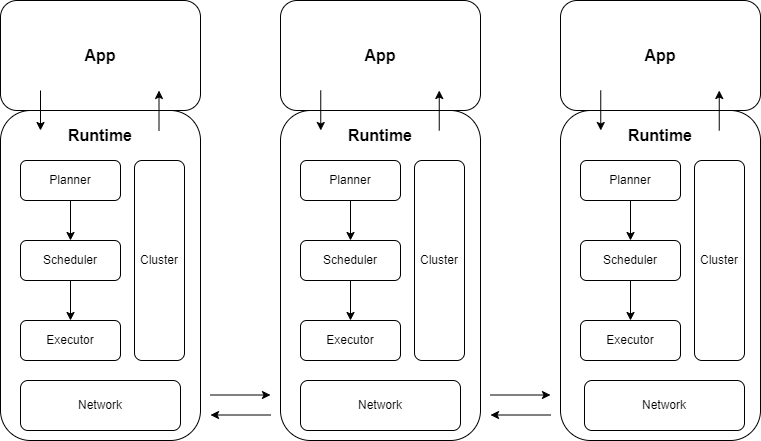

The diagram above was exported from draw.io. Its source (the exported page's mxGraphModel, read from the mxfile embedded in the PNG):
<mxGraphModel dx="2074" dy="1196" grid="1" gridSize="10" guides="1" tooltips="1" connect="1" arrows="1" fold="1" page="1" pageScale="1" pageWidth="827" pageHeight="1169" math="0" shadow="0">
  <root>
    <mxCell id="0" />
    <mxCell id="1" parent="0" />
    <mxCell id="5TMR39DWPzieqT85h-48-10" value="" style="rounded=1;whiteSpace=wrap;html=1;" parent="1" vertex="1">
      <mxGeometry x="180" y="390" width="200" height="330" as="geometry" />
    </mxCell>
    <mxCell id="5TMR39DWPzieqT85h-48-6" value="" style="edgeStyle=orthogonalEdgeStyle;rounded=0;orthogonalLoop=1;jettySize=auto;html=1;" parent="1" source="5TMR39DWPzieqT85h-48-4" target="5TMR39DWPzieqT85h-48-5" edge="1">
      <mxGeometry relative="1" as="geometry" />
    </mxCell>
    <mxCell id="5TMR39DWPzieqT85h-48-4" value="Planner" style="rounded=1;whiteSpace=wrap;html=1;" parent="1" vertex="1">
      <mxGeometry x="200" y="440" width="100" height="40" as="geometry" />
    </mxCell>
    <mxCell id="5TMR39DWPzieqT85h-48-9" value="" style="edgeStyle=orthogonalEdgeStyle;rounded=0;orthogonalLoop=1;jettySize=auto;html=1;" parent="1" source="5TMR39DWPzieqT85h-48-5" target="5TMR39DWPzieqT85h-48-8" edge="1">
      <mxGeometry relative="1" as="geometry" />
    </mxCell>
    <mxCell id="5TMR39DWPzieqT85h-48-5" value="Scheduler" style="rounded=1;whiteSpace=wrap;html=1;" parent="1" vertex="1">
      <mxGeometry x="200" y="520" width="100" height="40" as="geometry" />
    </mxCell>
    <mxCell id="5TMR39DWPzieqT85h-48-8" value="Executor" style="rounded=1;whiteSpace=wrap;html=1;" parent="1" vertex="1">
      <mxGeometry x="200" y="600" width="100" height="40" as="geometry" />
    </mxCell>
    <mxCell id="5TMR39DWPzieqT85h-48-11" value="&lt;b&gt;&lt;font style=&quot;font-size: 16px;&quot;&gt;Runtime&lt;/font&gt;&lt;/b&gt;" style="text;html=1;align=center;verticalAlign=middle;whiteSpace=wrap;rounded=0;" parent="1" vertex="1">
      <mxGeometry x="250" y="400" width="60" height="30" as="geometry" />
    </mxCell>
    <mxCell id="5TMR39DWPzieqT85h-48-19" value="Cluster" style="rounded=1;whiteSpace=wrap;html=1;" parent="1" vertex="1">
      <mxGeometry x="314" y="440" width="50" height="200" as="geometry" />
    </mxCell>
    <mxCell id="5TMR39DWPzieqT85h-48-20" value="" style="rounded=1;whiteSpace=wrap;html=1;" parent="1" vertex="1">
      <mxGeometry x="460" y="390" width="200" height="330" as="geometry" />
    </mxCell>
    <mxCell id="5TMR39DWPzieqT85h-48-21" value="" style="edgeStyle=orthogonalEdgeStyle;rounded=0;orthogonalLoop=1;jettySize=auto;html=1;" parent="1" source="5TMR39DWPzieqT85h-48-22" target="5TMR39DWPzieqT85h-48-24" edge="1">
      <mxGeometry relative="1" as="geometry" />
    </mxCell>
    <mxCell id="5TMR39DWPzieqT85h-48-22" value="Planner" style="rounded=1;whiteSpace=wrap;html=1;" parent="1" vertex="1">
      <mxGeometry x="480" y="440" width="100" height="40" as="geometry" />
    </mxCell>
    <mxCell id="5TMR39DWPzieqT85h-48-23" value="" style="edgeStyle=orthogonalEdgeStyle;rounded=0;orthogonalLoop=1;jettySize=auto;html=1;" parent="1" source="5TMR39DWPzieqT85h-48-24" target="5TMR39DWPzieqT85h-48-25" edge="1">
      <mxGeometry relative="1" as="geometry" />
    </mxCell>
    <mxCell id="5TMR39DWPzieqT85h-48-24" value="Scheduler" style="rounded=1;whiteSpace=wrap;html=1;" parent="1" vertex="1">
      <mxGeometry x="480" y="520" width="100" height="40" as="geometry" />
    </mxCell>
    <mxCell id="5TMR39DWPzieqT85h-48-25" value="Executor" style="rounded=1;whiteSpace=wrap;html=1;" parent="1" vertex="1">
      <mxGeometry x="480" y="600" width="100" height="40" as="geometry" />
    </mxCell>
    <mxCell id="5TMR39DWPzieqT85h-48-26" value="&lt;b&gt;&lt;font style=&quot;font-size: 16px;&quot;&gt;Runtime&lt;/font&gt;&lt;/b&gt;" style="text;html=1;align=center;verticalAlign=middle;whiteSpace=wrap;rounded=0;" parent="1" vertex="1">
      <mxGeometry x="530" y="400" width="60" height="30" as="geometry" />
    </mxCell>
    <mxCell id="5TMR39DWPzieqT85h-48-27" value="Cluster" style="rounded=1;whiteSpace=wrap;html=1;" parent="1" vertex="1">
      <mxGeometry x="594" y="440" width="50" height="200" as="geometry" />
    </mxCell>
    <mxCell id="5TMR39DWPzieqT85h-48-28" value="" style="rounded=1;whiteSpace=wrap;html=1;" parent="1" vertex="1">
      <mxGeometry x="740" y="390" width="200" height="330" as="geometry" />
    </mxCell>
    <mxCell id="5TMR39DWPzieqT85h-48-29" value="" style="edgeStyle=orthogonalEdgeStyle;rounded=0;orthogonalLoop=1;jettySize=auto;html=1;" parent="1" source="5TMR39DWPzieqT85h-48-30" target="5TMR39DWPzieqT85h-48-32" edge="1">
      <mxGeometry relative="1" as="geometry" />
    </mxCell>
    <mxCell id="5TMR39DWPzieqT85h-48-30" value="Planner" style="rounded=1;whiteSpace=wrap;html=1;" parent="1" vertex="1">
      <mxGeometry x="760" y="440" width="100" height="40" as="geometry" />
    </mxCell>
    <mxCell id="5TMR39DWPzieqT85h-48-31" value="" style="edgeStyle=orthogonalEdgeStyle;rounded=0;orthogonalLoop=1;jettySize=auto;html=1;" parent="1" source="5TMR39DWPzieqT85h-48-32" target="5TMR39DWPzieqT85h-48-33" edge="1">
      <mxGeometry relative="1" as="geometry" />
    </mxCell>
    <mxCell id="5TMR39DWPzieqT85h-48-32" value="Scheduler" style="rounded=1;whiteSpace=wrap;html=1;" parent="1" vertex="1">
      <mxGeometry x="760" y="520" width="100" height="40" as="geometry" />
    </mxCell>
    <mxCell id="5TMR39DWPzieqT85h-48-33" value="Executor" style="rounded=1;whiteSpace=wrap;html=1;" parent="1" vertex="1">
      <mxGeometry x="760" y="600" width="100" height="40" as="geometry" />
    </mxCell>
    <mxCell id="5TMR39DWPzieqT85h-48-34" value="&lt;b&gt;&lt;font style=&quot;font-size: 16px;&quot;&gt;Runtime&lt;/font&gt;&lt;/b&gt;" style="text;html=1;align=center;verticalAlign=middle;whiteSpace=wrap;rounded=0;" parent="1" vertex="1">
      <mxGeometry x="810" y="400" width="60" height="30" as="geometry" />
    </mxCell>
    <mxCell id="5TMR39DWPzieqT85h-48-35" value="Cluster" style="rounded=1;whiteSpace=wrap;html=1;" parent="1" vertex="1">
      <mxGeometry x="874" y="440" width="50" height="200" as="geometry" />
    </mxCell>
    <mxCell id="5TMR39DWPzieqT85h-48-42" value="&lt;font size=&quot;1&quot; style=&quot;&quot;&gt;&lt;b style=&quot;font-size: 16px;&quot;&gt;App&lt;/b&gt;&lt;/font&gt;" style="rounded=1;whiteSpace=wrap;html=1;" parent="1" vertex="1">
      <mxGeometry x="180" y="280" width="200" height="110" as="geometry" />
    </mxCell>
    <mxCell id="5TMR39DWPzieqT85h-48-43" value="&lt;font size=&quot;1&quot; style=&quot;&quot;&gt;&lt;b style=&quot;font-size: 16px;&quot;&gt;App&lt;/b&gt;&lt;/font&gt;" style="rounded=1;whiteSpace=wrap;html=1;" parent="1" vertex="1">
      <mxGeometry x="460" y="280" width="200" height="110" as="geometry" />
    </mxCell>
    <mxCell id="5TMR39DWPzieqT85h-48-44" value="&lt;b&gt;&lt;font style=&quot;font-size: 16px;&quot;&gt;App&lt;/font&gt;&lt;/b&gt;" style="rounded=1;whiteSpace=wrap;html=1;" parent="1" vertex="1">
      <mxGeometry x="740" y="280" width="200" height="110" as="geometry" />
    </mxCell>
    <mxCell id="5TMR39DWPzieqT85h-48-45" value="" style="endArrow=classic;html=1;rounded=0;" parent="1" edge="1">
      <mxGeometry width="50" height="50" relative="1" as="geometry">
        <mxPoint x="220" y="370" as="sourcePoint" />
        <mxPoint x="220" y="410" as="targetPoint" />
      </mxGeometry>
    </mxCell>
    <mxCell id="5TMR39DWPzieqT85h-48-46" value="" style="endArrow=classic;html=1;rounded=0;" parent="1" edge="1">
      <mxGeometry width="50" height="50" relative="1" as="geometry">
        <mxPoint x="338.5" y="410" as="sourcePoint" />
        <mxPoint x="338.5" y="370" as="targetPoint" />
      </mxGeometry>
    </mxCell>
    <mxCell id="5TMR39DWPzieqT85h-48-49" value="" style="endArrow=classic;html=1;rounded=0;" parent="1" edge="1">
      <mxGeometry width="50" height="50" relative="1" as="geometry">
        <mxPoint x="500.25" y="370" as="sourcePoint" />
        <mxPoint x="500.25" y="410" as="targetPoint" />
      </mxGeometry>
    </mxCell>
    <mxCell id="5TMR39DWPzieqT85h-48-50" value="" style="endArrow=classic;html=1;rounded=0;" parent="1" edge="1">
      <mxGeometry width="50" height="50" relative="1" as="geometry">
        <mxPoint x="618.75" y="410" as="sourcePoint" />
        <mxPoint x="618.75" y="370" as="targetPoint" />
      </mxGeometry>
    </mxCell>
    <mxCell id="5TMR39DWPzieqT85h-48-51" value="" style="endArrow=classic;html=1;rounded=0;" parent="1" edge="1">
      <mxGeometry width="50" height="50" relative="1" as="geometry">
        <mxPoint x="780.25" y="370" as="sourcePoint" />
        <mxPoint x="780.25" y="410" as="targetPoint" />
      </mxGeometry>
    </mxCell>
    <mxCell id="5TMR39DWPzieqT85h-48-52" value="" style="endArrow=classic;html=1;rounded=0;" parent="1" edge="1">
      <mxGeometry width="50" height="50" relative="1" as="geometry">
        <mxPoint x="898.75" y="410" as="sourcePoint" />
        <mxPoint x="898.75" y="370" as="targetPoint" />
      </mxGeometry>
    </mxCell>
    <mxCell id="JS_OtK9psWiS5haujHMT-1" value="Network" style="rounded=1;whiteSpace=wrap;html=1;" vertex="1" parent="1">
      <mxGeometry x="200" y="660" width="160" height="50" as="geometry" />
    </mxCell>
    <mxCell id="JS_OtK9psWiS5haujHMT-2" value="Network" style="rounded=1;whiteSpace=wrap;html=1;" vertex="1" parent="1">
      <mxGeometry x="480" y="660" width="160" height="50" as="geometry" />
    </mxCell>
    <mxCell id="JS_OtK9psWiS5haujHMT-3" value="Network" style="rounded=1;whiteSpace=wrap;html=1;" vertex="1" parent="1">
      <mxGeometry x="764" y="660" width="160" height="50" as="geometry" />
    </mxCell>
    <mxCell id="JS_OtK9psWiS5haujHMT-4" value="" style="endArrow=classic;html=1;rounded=0;" edge="1" parent="1">
      <mxGeometry width="50" height="50" relative="1" as="geometry">
        <mxPoint x="390" y="674.5" as="sourcePoint" />
        <mxPoint x="450" y="674.5" as="targetPoint" />
      </mxGeometry>
    </mxCell>
    <mxCell id="JS_OtK9psWiS5haujHMT-5" value="" style="endArrow=classic;html=1;rounded=0;" edge="1" parent="1">
      <mxGeometry width="50" height="50" relative="1" as="geometry">
        <mxPoint x="450" y="694.5" as="sourcePoint" />
        <mxPoint x="390" y="694.5" as="targetPoint" />
      </mxGeometry>
    </mxCell>
    <mxCell id="JS_OtK9psWiS5haujHMT-8" value="" style="endArrow=classic;html=1;rounded=0;" edge="1" parent="1">
      <mxGeometry width="50" height="50" relative="1" as="geometry">
        <mxPoint x="670" y="674.5" as="sourcePoint" />
        <mxPoint x="730" y="674.5" as="targetPoint" />
      </mxGeometry>
    </mxCell>
    <mxCell id="JS_OtK9psWiS5haujHMT-9" value="" style="endArrow=classic;html=1;rounded=0;" edge="1" parent="1">
      <mxGeometry width="50" height="50" relative="1" as="geometry">
        <mxPoint x="730" y="694.5" as="sourcePoint" />
        <mxPoint x="670" y="694.5" as="targetPoint" />
      </mxGeometry>
    </mxCell>
  </root>
</mxGraphModel>